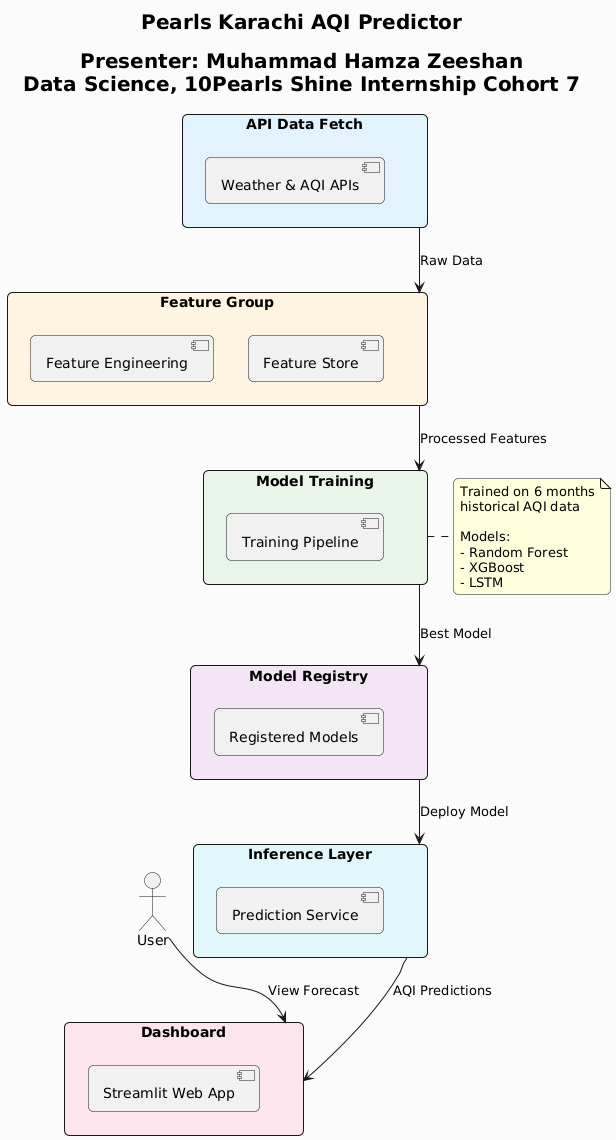

The diagram above was rendered by PlantUML. Its source (embedded in the PNG):
@startuml
skinparam backgroundColor #FAFAFA
skinparam roundCorner 10
skinparam shadowing false
skinparam packageStyle rectangle
skinparam defaultFontName Arial

title
<size:20><b>Pearls Karachi AQI Predictor</b></size>

<size:20>Presenter: Muhammad Hamza Zeeshan</size>
<size:20>Data Science, 10Pearls Shine Internship Cohort 7</size>
end title

top to bottom direction

package "API Data Fetch" as api_fetch #E3F2FD {
    [Weather & AQI APIs]
}

package "Feature Group" as feature_group #FFF3E0 {
    [Feature Engineering]
    [Feature Store]
}

package "Model Training" as training #E8F5E9 {
    [Training Pipeline]
}

package "Model Registry" as registry #F3E5F5 {
    [Registered Models]
}

package "Inference Layer" as inference #E0F7FA {
    [Prediction Service]
}

package "Dashboard" as dashboard #FCE4EC {
    [Streamlit Web App]
}

actor "User" as user

api_fetch --> feature_group : Raw Data
feature_group --> training : Processed Features
training --> registry : Best Model
registry --> inference : Deploy Model
inference --> dashboard : AQI Predictions
user --> dashboard : View Forecast

note right of training
  Trained on 6 months
  historical AQI data
  
  Models:
  - Random Forest
  - XGBoost
  - LSTM
end note
@enduml